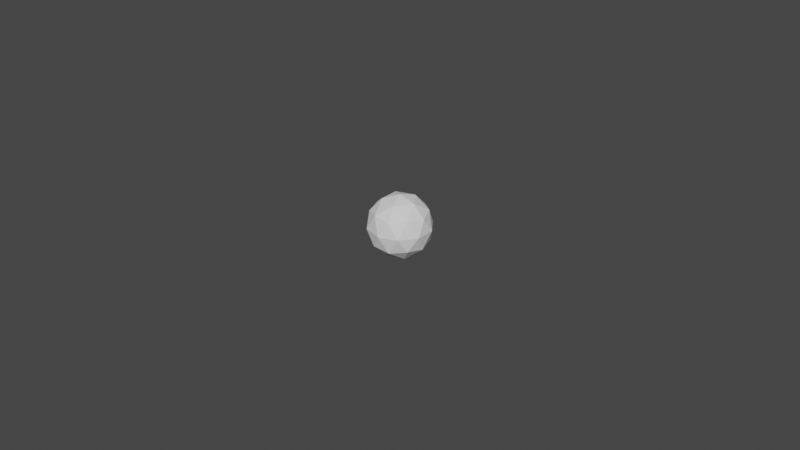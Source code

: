# Source: cherry.blend  (saved by Blender 3.5.10; exported with 4.5.12 LTS)
import bpy
from mathutils import Matrix  # noqa: F401  (used for matrix-valued properties, if any)

bpy.ops.wm.read_factory_settings(use_empty=True)
scene = bpy.context.scene
scene.name = 'Scene'

# ---- collections
col_collection = bpy.data.collections.new('Collection'); scene.collection.children.link(col_collection)

# ---- world
world_world = bpy.data.worlds.new('World'); scene.world = world_world
world_world.use_nodes = True; world_world.node_tree.nodes.clear()
_N = world_world.node_tree.nodes; _L = world_world.node_tree.links
n0 = _N.new('ShaderNodeOutputWorld'); n0.name = 'World Output'; n0.location = (300, 300)
n1 = _N.new('ShaderNodeBackground'); n1.name = 'Background'; n1.location = (10, 300)
n1.inputs[0].default_value = (0.05088, 0.05088, 0.05088, 1.0)
_L.new(n1.outputs[0], n0.inputs[0])
n0.is_active_output = True
world_world.color = (0.05088, 0.05088, 0.05088)
world_world.use_sun_shadow = False
world_world.sun_shadow_jitter_overblur = 0.0

# ---- meshes
me_icosphere = bpy.data.meshes.new('Icosphere')
me_icosphere.from_pydata([(0.0, 0.0, -0.01), (0.007236, -0.005257, -0.004472), (-0.002764, -0.008506, -0.004472), (-0.008944, 0.0, -0.004472), (-0.002764, 0.008506, -0.004472), (0.007236, 0.005257, -0.004472), (0.002764, -0.008506, 0.004472), (-0.007236, -0.005257, 0.004472), (-0.007236, 0.005257, 0.004472), (0.002764, 0.008506, 0.004472), (0.008944, 0.0, 0.004472), (0.0, 0.0, 0.01), (-0.001625, -0.005, -0.008507), (0.004253, -0.00309, -0.008507), (0.002629, -0.00809, -0.005257), (0.008506, 0.0, -0.005257), (0.004253, 0.00309, -0.008507), (-0.005257, 0.0, -0.008507), (-0.006882, -0.005, -0.005257), (-0.001625, 0.005, -0.008507), (-0.006882, 0.005, -0.005257), (0.002629, 0.00809, -0.005257), (0.009511, -0.00309, 0.0), (0.009511, 0.00309, 0.0), (0.0, -0.01, 0.0), (0.005878, -0.00809, 0.0), (-0.009511, -0.00309, 0.0), (-0.005878, -0.00809, 0.0), (-0.005878, 0.00809, 0.0), (-0.009511, 0.00309, 0.0), (0.005878, 0.00809, 0.0), (0.0, 0.01, 0.0), (0.006882, -0.005, 0.005257), (-0.002629, -0.00809, 0.005257), (-0.008506, 0.0, 0.005257), (-0.002629, 0.00809, 0.005257), (0.006882, 0.005, 0.005257), (0.001625, -0.005, 0.008507), (0.005257, 0.0, 0.008507), (-0.004253, -0.00309, 0.008507), (-0.004253, 0.00309, 0.008507), (0.001625, 0.005, 0.008507)], [], [(0, 13, 12), (1, 13, 15), (0, 12, 17), (0, 17, 19), (0, 19, 16), (1, 15, 22), (2, 14, 24), (3, 18, 26), (4, 20, 28), (5, 21, 30), (1, 22, 25), (2, 24, 27), (3, 26, 29), (4, 28, 31), (5, 30, 23), (6, 32, 37), (7, 33, 39), (8, 34, 40), (9, 35, 41), (10, 36, 38), (38, 41, 11), (38, 36, 41), (36, 9, 41), (41, 40, 11), (41, 35, 40), (35, 8, 40), (40, 39, 11), (40, 34, 39), (34, 7, 39), (39, 37, 11), (39, 33, 37), (33, 6, 37), (37, 38, 11), (37, 32, 38), (32, 10, 38), (23, 36, 10), (23, 30, 36), (30, 9, 36), (31, 35, 9), (31, 28, 35), (28, 8, 35), (29, 34, 8), (29, 26, 34), (26, 7, 34), (27, 33, 7), (27, 24, 33), (24, 6, 33), (25, 32, 6), (25, 22, 32), (22, 10, 32), (30, 31, 9), (30, 21, 31), (21, 4, 31), (28, 29, 8), (28, 20, 29), (20, 3, 29), (26, 27, 7), (26, 18, 27), (18, 2, 27), (24, 25, 6), (24, 14, 25), (14, 1, 25), (22, 23, 10), (22, 15, 23), (15, 5, 23), (16, 21, 5), (16, 19, 21), (19, 4, 21), (19, 20, 4), (19, 17, 20), (17, 3, 20), (17, 18, 3), (17, 12, 18), (12, 2, 18), (15, 16, 5), (15, 13, 16), (13, 0, 16), (12, 14, 2), (12, 13, 14), (13, 1, 14)])
_uv = me_icosphere.uv_layers.new(name='UVMap')
_uv.uv.foreach_set('vector', [0.1818, 0.0, 0.2273, 0.07873, 0.1364, 0.07873, 0.2727, 0.1575, 0.3182, 0.07873, 0.3636, 0.1575, 0.9091, 0.0, 0.9545, 0.07873, 0.8636, 0.07873, 0.7273, 0.0, 0.7727, 0.07873, 0.6818, 0.07873, 0.5455, 0.0, 0.5909, 0.07873, 0.5, 0.07873, 0.2727, 0.1575, 0.3636, 0.1575, 0.3182, 0.2362, 0.09091, 0.1575, 0.1818, 0.1575, 0.1364, 0.2362, 0.8182, 0.1575, 0.9091, 0.1575, 0.8636, 0.2362, 0.6364, 0.1575, 0.7273, 0.1575, 0.6818, 0.2362, 0.4545, 0.1575, 0.5455, 0.1575, 0.5, 0.2362, 0.2727, 0.1575, 0.3182, 0.2362, 0.2273, 0.2362, 0.09091, 0.1575, 0.1364, 0.2362, 0.04546, 0.2362, 0.8182, 0.1575, 0.8636, 0.2362, 0.7727, 0.2362, 0.6364, 0.1575, 0.6818, 0.2362, 0.5909, 0.2362, 0.4545, 0.1575, 0.5, 0.2362, 0.4091, 0.2362, 0.1818, 0.3149, 0.2727, 0.3149, 0.2273, 0.3937, 0.0, 0.3149, 0.09091, 0.3149, 0.04546, 0.3937, 0.7273, 0.3149, 0.8182, 0.3149, 0.7727, 0.3937, 0.5455, 0.3149, 0.6364, 0.3149, 0.5909, 0.3937, 0.3636, 0.3149, 0.4545, 0.3149, 0.4091, 0.3937, 0.4091, 0.3937, 0.5, 0.3937, 0.4545, 0.4724, 0.4091, 0.3937, 0.4545, 0.3149, 0.5, 0.3937, 0.4545, 0.3149, 0.5455, 0.3149, 0.5, 0.3937, 0.5909, 0.3937, 0.6818, 0.3937, 0.6364, 0.4724, 0.5909, 0.3937, 0.6364, 0.3149, 0.6818, 0.3937, 0.6364, 0.3149, 0.7273, 0.3149, 0.6818, 0.3937, 0.7727, 0.3937, 0.8636, 0.3937, 0.8182, 0.4724, 0.7727, 0.3937, 0.8182, 0.3149, 0.8636, 0.3937, 0.8182, 0.3149, 0.9091, 0.3149, 0.8636, 0.3937, 0.04546, 0.3937, 0.1364, 0.3937, 0.09091, 0.4724, 0.04546, 0.3937, 0.09091, 0.3149, 0.1364, 0.3937, 0.09091, 0.3149, 0.1818, 0.3149, 0.1364, 0.3937, 0.2273, 0.3937, 0.3182, 0.3937, 0.2727, 0.4724, 0.2273, 0.3937, 0.2727, 0.3149, 0.3182, 0.3937, 0.2727, 0.3149, 0.3636, 0.3149, 0.3182, 0.3937, 0.4091, 0.2362, 0.4545, 0.3149, 0.3636, 0.3149, 0.4091, 0.2362, 0.5, 0.2362, 0.4545, 0.3149, 0.5, 0.2362, 0.5455, 0.3149, 0.4545, 0.3149, 0.5909, 0.2362, 0.6364, 0.3149, 0.5455, 0.3149, 0.5909, 0.2362, 0.6818, 0.2362, 0.6364, 0.3149, 0.6818, 0.2362, 0.7273, 0.3149, 0.6364, 0.3149, 0.7727, 0.2362, 0.8182, 0.3149, 0.7273, 0.3149, 0.7727, 0.2362, 0.8636, 0.2362, 0.8182, 0.3149, 0.8636, 0.2362, 0.9091, 0.3149, 0.8182, 0.3149, 0.04546, 0.2362, 0.09091, 0.3149, 0.0, 0.3149, 0.04546, 0.2362, 0.1364, 0.2362, 0.09091, 0.3149, 0.1364, 0.2362, 0.1818, 0.3149, 0.09091, 0.3149, 0.2273, 0.2362, 0.2727, 0.3149, 0.1818, 0.3149, 0.2273, 0.2362, 0.3182, 0.2362, 0.2727, 0.3149, 0.3182, 0.2362, 0.3636, 0.3149, 0.2727, 0.3149, 0.5, 0.2362, 0.5909, 0.2362, 0.5455, 0.3149, 0.5, 0.2362, 0.5455, 0.1575, 0.5909, 0.2362, 0.5455, 0.1575, 0.6364, 0.1575, 0.5909, 0.2362, 0.6818, 0.2362, 0.7727, 0.2362, 0.7273, 0.3149, 0.6818, 0.2362, 0.7273, 0.1575, 0.7727, 0.2362, 0.7273, 0.1575, 0.8182, 0.1575, 0.7727, 0.2362, 0.8636, 0.2362, 0.9545, 0.2362, 0.9091, 0.3149, 0.8636, 0.2362, 0.9091, 0.1575, 0.9545, 0.2362, 0.9091, 0.1575, 1.0, 0.1575, 0.9545, 0.2362, 0.1364, 0.2362, 0.2273, 0.2362, 0.1818, 0.3149, 0.1364, 0.2362, 0.1818, 0.1575, 0.2273, 0.2362, 0.1818, 0.1575, 0.2727, 0.1575, 0.2273, 0.2362, 0.3182, 0.2362, 0.4091, 0.2362, 0.3636, 0.3149, 0.3182, 0.2362, 0.3636, 0.1575, 0.4091, 0.2362, 0.3636, 0.1575, 0.4545, 0.1575, 0.4091, 0.2362, 0.5, 0.07873, 0.5455, 0.1575, 0.4545, 0.1575, 0.5, 0.07873, 0.5909, 0.07873, 0.5455, 0.1575, 0.5909, 0.07873, 0.6364, 0.1575, 0.5455, 0.1575, 0.6818, 0.07873, 0.7273, 0.1575, 0.6364, 0.1575, 0.6818, 0.07873, 0.7727, 0.07873, 0.7273, 0.1575, 0.7727, 0.07873, 0.8182, 0.1575, 0.7273, 0.1575, 0.8636, 0.07873, 0.9091, 0.1575, 0.8182, 0.1575, 0.8636, 0.07873, 0.9545, 0.07873, 0.9091, 0.1575, 0.9545, 0.07873, 1.0, 0.1575, 0.9091, 0.1575, 0.3636, 0.1575, 0.4091, 0.07873, 0.4545, 0.1575, 0.3636, 0.1575, 0.3182, 0.07873, 0.4091, 0.07873, 0.3182, 0.07873, 0.3636, 0.0, 0.4091, 0.07873, 0.1364, 0.07873, 0.1818, 0.1575, 0.09091, 0.1575, 0.1364, 0.07873, 0.2273, 0.07873, 0.1818, 0.1575, 0.2273, 0.07873, 0.2727, 0.1575, 0.1818, 0.1575])
_ca = me_icosphere.color_attributes.new('Attribute', 'BYTE_COLOR', 'CORNER')
_ca.data.foreach_set('color', [0.06663, 0.0, 0.956, 1.0, 1.0, 0.0006071, 0.2086, 1.0, 1.0, 0.0, 0.2086, 1.0, 0.04231, 0.0, 0.9823, 1.0, 1.0, 0.0006071, 0.2086, 1.0, 1.0, 0.0, 0.2086, 1.0, 0.06663, 0.0, 0.956, 1.0, 1.0, 0.0, 0.2086, 1.0, 1.0, 0.0, 0.2086, 1.0, 0.06663, 0.0, 0.956, 1.0, 1.0, 0.0, 0.2086, 1.0, 1.0, 0.0, 0.2086, 1.0, 0.06663, 0.0, 0.956, 1.0, 1.0, 0.0, 0.2086, 1.0, 1.0, 0.0, 0.2086, 1.0, 0.04231, 0.0, 0.9823, 1.0, 1.0, 0.0, 0.2086, 1.0, 1.0, 0.0, 0.2086, 1.0, 0.1878, 0.0, 0.8308, 1.0, 1.0, 0.0, 0.2086, 1.0, 1.0, 0.0, 0.2086, 1.0, 0.2789, 0.0, 0.7529, 1.0, 1.0, 0.0, 0.2086, 1.0, 1.0, 0.0, 0.2086, 1.0, 0.05448, 0.0009106, 0.9734, 1.0, 1.0, 0.0, 0.2086, 1.0, 1.0, 0.0, 0.2086, 1.0, 0.09084, 0.001821, 0.9301, 1.0, 1.0, 0.0, 0.2086, 1.0, 1.0, 0.0009106, 0.2086, 1.0, 0.04231, 0.0, 0.9823, 1.0, 1.0, 0.0, 0.2086, 1.0, 1.0, 0.0, 0.2086, 1.0, 0.1878, 0.0, 0.8308, 1.0, 1.0, 0.0, 0.2086, 1.0, 1.0, 0.0, 0.2086, 1.0, 0.2789, 0.0, 0.7529, 1.0, 1.0, 0.0, 0.2086, 1.0, 1.0, 0.005182, 0.2122, 1.0, 0.05448, 0.0009106, 0.9734, 1.0, 1.0, 0.0, 0.2086, 1.0, 1.0, 0.0, 0.2086, 1.0, 0.09084, 0.001821, 0.9301, 1.0, 1.0, 0.0009106, 0.2086, 1.0, 1.0, 0.0, 0.2086, 1.0, 0.03071, 0.0, 1.0, 1.0, 1.0, 0.0, 0.2086, 1.0, 1.0, 0.0009106, 0.2086, 1.0, 0.107, 0.0, 0.9131, 1.0, 1.0, 0.0, 0.2086, 1.0, 1.0, 0.003347, 0.2122, 1.0, 0.04231, 0.001214, 0.9823, 1.0, 1.0, 0.0003035, 0.2086, 1.0, 1.0, 0.0, 0.2086, 1.0, 0.3325, 0.0003035, 0.7011, 1.0, 1.0, 0.0, 0.2086, 1.0, 1.0, 0.02029, 0.2232, 1.0, 0.05127, 0.0, 0.9734, 1.0, 1.0, 0.0, 0.2086, 1.0, 1.0, 0.0, 0.2086, 1.0, 1.0, 0.0, 0.2086, 1.0, 1.0, 0.02029, 0.2232, 1.0, 0.0331, 0.0, 0.9911, 1.0, 1.0, 0.0, 0.2086, 1.0, 1.0, 0.0, 0.2086, 1.0, 1.0, 0.02029, 0.2232, 1.0, 1.0, 0.0, 0.2086, 1.0, 0.3325, 0.0003035, 0.7011, 1.0, 1.0, 0.02029, 0.2232, 1.0, 1.0, 0.02029, 0.2232, 1.0, 1.0, 0.0, 0.2086, 1.0, 0.0331, 0.0, 0.9911, 1.0, 1.0, 0.02029, 0.2232, 1.0, 1.0, 0.0, 0.2086, 1.0, 1.0, 0.0, 0.2086, 1.0, 1.0, 0.0, 0.2086, 1.0, 0.04231, 0.001214, 0.9823, 1.0, 1.0, 0.0, 0.2086, 1.0, 1.0, 0.0, 0.2086, 1.0, 1.0, 0.003347, 0.2122, 1.0, 0.0331, 0.0, 0.9911, 1.0, 1.0, 0.0, 0.2086, 1.0, 1.0, 0.0003035, 0.2086, 1.0, 1.0, 0.003347, 0.2122, 1.0, 1.0, 0.0003035, 0.2086, 1.0, 0.107, 0.0, 0.9131, 1.0, 1.0, 0.003347, 0.2122, 1.0, 1.0, 0.003347, 0.2122, 1.0, 1.0, 0.0009106, 0.2086, 1.0, 0.0331, 0.0, 0.9911, 1.0, 1.0, 0.003347, 0.2122, 1.0, 1.0, 0.0, 0.2086, 1.0, 1.0, 0.0009106, 0.2086, 1.0, 1.0, 0.0, 0.2086, 1.0, 0.03071, 0.0, 1.0, 1.0, 1.0, 0.0009106, 0.2086, 1.0, 1.0, 0.0009106, 0.2086, 1.0, 1.0, 0.0, 0.2086, 1.0, 0.0331, 0.0, 0.9911, 1.0, 1.0, 0.0009106, 0.2086, 1.0, 1.0, 0.0, 0.2086, 1.0, 1.0, 0.0, 0.2086, 1.0, 1.0, 0.0, 0.2086, 1.0, 0.05127, 0.0, 0.9734, 1.0, 1.0, 0.0, 0.2086, 1.0, 1.0, 0.0, 0.2086, 1.0, 1.0, 0.0, 0.2086, 1.0, 0.05127, 0.0, 0.9734, 1.0, 1.0, 0.0, 0.2086, 1.0, 1.0, 0.0009106, 0.2086, 1.0, 1.0, 0.0, 0.2086, 1.0, 1.0, 0.0009106, 0.2086, 1.0, 0.3325, 0.0003035, 0.7011, 1.0, 1.0, 0.0, 0.2086, 1.0, 1.0, 0.0, 0.2086, 1.0, 1.0, 0.0, 0.2086, 1.0, 0.3325, 0.0003035, 0.7011, 1.0, 1.0, 0.0, 0.2086, 1.0, 1.0, 0.0, 0.2086, 1.0, 1.0, 0.0, 0.2086, 1.0, 1.0, 0.0, 0.2086, 1.0, 0.04231, 0.001214, 0.9823, 1.0, 1.0, 0.0, 0.2086, 1.0, 1.0, 0.005182, 0.2122, 1.0, 1.0, 0.0003035, 0.2086, 1.0, 0.04231, 0.001214, 0.9823, 1.0, 1.0, 0.005182, 0.2122, 1.0, 1.0, 0.0, 0.2086, 1.0, 1.0, 0.0003035, 0.2086, 1.0, 1.0, 0.0, 0.2086, 1.0, 0.107, 0.0, 0.9131, 1.0, 1.0, 0.0003035, 0.2086, 1.0, 1.0, 0.0, 0.2086, 1.0, 1.0, 0.0, 0.2086, 1.0, 0.107, 0.0, 0.9131, 1.0, 1.0, 0.0, 0.2086, 1.0, 1.0, 0.0, 0.2086, 1.0, 1.0, 0.0, 0.2086, 1.0, 1.0, 0.0, 0.2086, 1.0, 0.03071, 0.0, 1.0, 1.0, 1.0, 0.0, 0.2086, 1.0, 1.0, 0.0, 0.2086, 1.0, 1.0, 0.0, 0.2086, 1.0, 0.03071, 0.0, 1.0, 1.0, 1.0, 0.0, 0.2086, 1.0, 1.0, 0.0, 0.2086, 1.0, 1.0, 0.0, 0.2086, 1.0, 1.0, 0.0, 0.2086, 1.0, 0.05127, 0.0, 0.9734, 1.0, 1.0, 0.0, 0.2086, 1.0, 1.0, 0.0009106, 0.2086, 1.0, 1.0, 0.0, 0.2086, 1.0, 0.3325, 0.0003035, 0.7011, 1.0, 1.0, 0.0009106, 0.2086, 1.0, 1.0, 0.0, 0.2086, 1.0, 1.0, 0.0, 0.2086, 1.0, 1.0, 0.0, 0.2086, 1.0, 0.05448, 0.0009106, 0.9734, 1.0, 1.0, 0.0, 0.2086, 1.0, 1.0, 0.0, 0.2086, 1.0, 1.0, 0.005182, 0.2122, 1.0, 0.04231, 0.001214, 0.9823, 1.0, 1.0, 0.0, 0.2086, 1.0, 1.0, 0.0, 0.2086, 1.0, 1.0, 0.005182, 0.2122, 1.0, 1.0, 0.0, 0.2086, 1.0, 0.2789, 0.0, 0.7529, 1.0, 1.0, 0.005182, 0.2122, 1.0, 1.0, 0.0, 0.2086, 1.0, 1.0, 0.0, 0.2086, 1.0, 0.107, 0.0, 0.9131, 1.0, 1.0, 0.0, 0.2086, 1.0, 1.0, 0.0, 0.2086, 1.0, 1.0, 0.0, 0.2086, 1.0, 1.0, 0.0, 0.2086, 1.0, 0.1878, 0.0, 0.8308, 1.0, 1.0, 0.0, 0.2086, 1.0, 1.0, 0.0, 0.2086, 1.0, 1.0, 0.0, 0.2086, 1.0, 0.03071, 0.0, 1.0, 1.0, 1.0, 0.0, 0.2086, 1.0, 1.0, 0.0, 0.2086, 1.0, 1.0, 0.0, 0.2086, 1.0, 1.0, 0.0, 0.2086, 1.0, 0.04231, 0.0, 0.9823, 1.0, 1.0, 0.0, 0.2086, 1.0, 1.0, 0.0, 0.2086, 1.0, 1.0, 0.0, 0.2086, 1.0, 0.05127, 0.0, 0.9734, 1.0, 1.0, 0.0, 0.2086, 1.0, 1.0, 0.0, 0.2086, 1.0, 1.0, 0.0, 0.2086, 1.0, 1.0, 0.0, 0.2086, 1.0, 0.09084, 0.001821, 0.9301, 1.0, 1.0, 0.0, 0.2086, 1.0, 1.0, 0.0, 0.2086, 1.0, 1.0, 0.0, 0.2086, 1.0, 0.09084, 0.001821, 0.9301, 1.0, 1.0, 0.0, 0.2086, 1.0, 1.0, 0.0, 0.2086, 1.0, 1.0, 0.0, 0.2086, 1.0, 1.0, 0.0, 0.2086, 1.0, 0.05448, 0.0009106, 0.9734, 1.0, 1.0, 0.0, 0.2086, 1.0, 1.0, 0.0, 0.2086, 1.0, 1.0, 0.0, 0.2086, 1.0, 0.05448, 0.0009106, 0.9734, 1.0, 1.0, 0.0, 0.2086, 1.0, 1.0, 0.0, 0.2086, 1.0, 1.0, 0.0, 0.2086, 1.0, 1.0, 0.0, 0.2086, 1.0, 0.2789, 0.0, 0.7529, 1.0, 1.0, 0.0, 0.2086, 1.0, 1.0, 0.0, 0.2086, 1.0, 1.0, 0.0, 0.2086, 1.0, 0.2789, 0.0, 0.7529, 1.0, 1.0, 0.0, 0.2086, 1.0, 1.0, 0.0, 0.2086, 1.0, 1.0, 0.0, 0.2086, 1.0, 1.0, 0.0, 0.2086, 1.0, 0.1878, 0.0, 0.8308, 1.0, 1.0, 0.0, 0.2086, 1.0, 1.0, 0.0, 0.2086, 1.0, 1.0, 0.0, 0.2086, 1.0, 0.09084, 0.001821, 0.9301, 1.0, 1.0, 0.0, 0.2086, 1.0, 1.0, 0.0006071, 0.2086, 1.0, 1.0, 0.0, 0.2086, 1.0, 1.0, 0.0006071, 0.2086, 1.0, 0.06663, 0.0, 0.956, 1.0, 1.0, 0.0, 0.2086, 1.0, 1.0, 0.0, 0.2086, 1.0, 1.0, 0.0, 0.2086, 1.0, 0.1878, 0.0, 0.8308, 1.0, 1.0, 0.0, 0.2086, 1.0, 1.0, 0.0006071, 0.2086, 1.0, 1.0, 0.0, 0.2086, 1.0, 1.0, 0.0006071, 0.2086, 1.0, 0.04231, 0.0, 0.9823, 1.0, 1.0, 0.0, 0.2086, 1.0])
me_icosphere.update()

# ---- objects
ob_icosphere = bpy.data.objects.new('Icosphere', me_icosphere)

# ---- transforms, parenting, visibility, modifiers, constraints
ob_icosphere.location = (0.0, 0.0, 0.0)

# ---- collection membership
col_collection.objects.link(ob_icosphere)

# ---- scene / render settings (as saved in the file)
scene.frame_start = 1; scene.frame_end = 250; scene.frame_set(1)
scene.render.engine = 'BLENDER_EEVEE_NEXT'
scene.cycles.sampling_pattern = 'TABULATED_SOBOL'
scene.view_settings.view_transform = 'Filmic'
bpy.context.view_layer.update()

# ---- added for rendering (the .blend has no active camera and no usable light): camera, sun
cam_auto = bpy.data.cameras.new('AutoCamera')
cam_auto.lens = 50.0
cam_auto.sensor_width = 36.0
cam_auto.clip_end = 1000.0
ob_auto_camera = bpy.data.objects.new('AutoCamera', cam_auto)
scene.collection.objects.link(ob_auto_camera)
ob_auto_camera.location = (0.185045, -0.222054, 0.148036)
ob_auto_camera.rotation_euler = (1.09748, -7.21219e-08, 0.694738)
scene.camera = ob_auto_camera
light_auto_sun = bpy.data.lights.new('AutoSun', 'SUN')
light_auto_sun.energy = 3.0
light_auto_sun.angle = 0.0523599
ob_auto_sun = bpy.data.objects.new('AutoSun', light_auto_sun)
scene.collection.objects.link(ob_auto_sun)
ob_auto_sun.rotation_euler = (0.872665, 0.174533, 0.523599)
bpy.context.view_layer.update()
